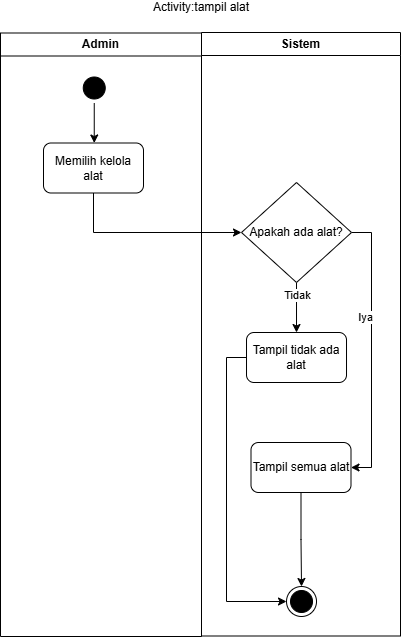

The diagram above was exported from draw.io. Its source (the exported page's mxGraphModel, read from the mxfile embedded in the PNG):
<mxGraphModel dx="687" dy="662" grid="1" gridSize="10" guides="1" tooltips="1" connect="1" arrows="1" fold="1" page="1" pageScale="1" pageWidth="850" pageHeight="1100" math="0" shadow="0">
  <root>
    <mxCell id="0" />
    <mxCell id="1" parent="0" />
    <mxCell id="0LtPxtzyw7cNHyAtDg3o-1" parent="1" style="swimlane;whiteSpace=wrap;html=1;" value="Admin" vertex="1">
      <mxGeometry height="603.5" width="201" x="226" y="66.5" as="geometry" />
    </mxCell>
    <mxCell id="0LtPxtzyw7cNHyAtDg3o-2" edge="1" parent="0LtPxtzyw7cNHyAtDg3o-1" source="0LtPxtzyw7cNHyAtDg3o-3" style="edgeStyle=orthogonalEdgeStyle;rounded=0;orthogonalLoop=1;jettySize=auto;html=1;entryX=0.5;entryY=0;entryDx=0;entryDy=0;endArrow=classic;endFill=1;">
      <mxGeometry relative="1" as="geometry">
        <mxPoint x="93.75" y="110" as="targetPoint" />
      </mxGeometry>
    </mxCell>
    <mxCell id="0LtPxtzyw7cNHyAtDg3o-3" parent="0LtPxtzyw7cNHyAtDg3o-1" style="ellipse;html=1;shape=startState;fillColor=#000000;strokeColor=#000000;" value="" vertex="1">
      <mxGeometry height="30" width="30" x="78.75" y="40" as="geometry" />
    </mxCell>
    <mxCell id="0LtPxtzyw7cNHyAtDg3o-5" parent="0LtPxtzyw7cNHyAtDg3o-1" style="html=1;dashed=0;whiteSpace=wrap;rounded=1;" value="Memilih kelola alat" vertex="1">
      <mxGeometry height="50" width="100" x="43" y="110" as="geometry" />
    </mxCell>
    <mxCell id="0LtPxtzyw7cNHyAtDg3o-6" edge="1" parent="0LtPxtzyw7cNHyAtDg3o-1" style="edgeStyle=orthogonalEdgeStyle;rounded=0;orthogonalLoop=1;jettySize=auto;html=1;">
      <mxGeometry relative="1" as="geometry">
        <mxPoint x="93.75" y="339.5" as="sourcePoint" />
      </mxGeometry>
    </mxCell>
    <mxCell id="0LtPxtzyw7cNHyAtDg3o-7" edge="1" parent="0LtPxtzyw7cNHyAtDg3o-1" style="edgeStyle=orthogonalEdgeStyle;rounded=0;orthogonalLoop=1;jettySize=auto;html=1;">
      <mxGeometry relative="1" as="geometry">
        <mxPoint x="93.74999999999977" y="388.75" as="sourcePoint" />
      </mxGeometry>
    </mxCell>
    <mxCell id="0LtPxtzyw7cNHyAtDg3o-56" edge="1" parent="0LtPxtzyw7cNHyAtDg3o-1" style="edgeStyle=orthogonalEdgeStyle;rounded=0;orthogonalLoop=1;jettySize=auto;html=1;">
      <mxGeometry relative="1" as="geometry">
        <mxPoint x="100.5" y="549.5" as="sourcePoint" />
      </mxGeometry>
    </mxCell>
    <mxCell id="0LtPxtzyw7cNHyAtDg3o-10" parent="1" style="swimlane;whiteSpace=wrap;html=1;" value="Sistem" vertex="1">
      <mxGeometry height="603.5" width="199" x="427" y="66" as="geometry" />
    </mxCell>
    <mxCell id="0LtPxtzyw7cNHyAtDg3o-11" edge="1" parent="0LtPxtzyw7cNHyAtDg3o-10" style="edgeStyle=orthogonalEdgeStyle;rounded=0;orthogonalLoop=1;jettySize=auto;html=1;entryX=0.5;entryY=0;entryDx=0;entryDy=0;">
      <mxGeometry relative="1" as="geometry">
        <mxPoint x="100.00999999999999" y="320" as="sourcePoint" />
      </mxGeometry>
    </mxCell>
    <mxCell id="0LtPxtzyw7cNHyAtDg3o-31" edge="1" parent="0LtPxtzyw7cNHyAtDg3o-10" source="0LtPxtzyw7cNHyAtDg3o-17" style="edgeStyle=orthogonalEdgeStyle;rounded=0;orthogonalLoop=1;jettySize=auto;html=1;entryX=0.5;entryY=0;entryDx=0;entryDy=0;" target="0LtPxtzyw7cNHyAtDg3o-29">
      <mxGeometry relative="1" as="geometry" />
    </mxCell>
    <mxCell id="0LtPxtzyw7cNHyAtDg3o-36" connectable="0" parent="0LtPxtzyw7cNHyAtDg3o-31" style="edgeLabel;html=1;align=center;verticalAlign=middle;resizable=0;points=[];" value="Tidak" vertex="1">
      <mxGeometry relative="1" x="-0.4959" as="geometry">
        <mxPoint as="offset" />
      </mxGeometry>
    </mxCell>
    <mxCell id="0LtPxtzyw7cNHyAtDg3o-32" edge="1" parent="0LtPxtzyw7cNHyAtDg3o-10" source="0LtPxtzyw7cNHyAtDg3o-17" style="edgeStyle=orthogonalEdgeStyle;rounded=0;orthogonalLoop=1;jettySize=auto;html=1;entryX=1;entryY=0.5;entryDx=0;entryDy=0;" target="0LtPxtzyw7cNHyAtDg3o-30">
      <mxGeometry relative="1" as="geometry">
        <Array as="points">
          <mxPoint x="170" y="200" />
          <mxPoint x="170" y="435" />
        </Array>
      </mxGeometry>
    </mxCell>
    <mxCell id="0LtPxtzyw7cNHyAtDg3o-35" connectable="0" parent="0LtPxtzyw7cNHyAtDg3o-32" style="edgeLabel;html=1;align=center;verticalAlign=middle;resizable=0;points=[];" value="Iya" vertex="1">
      <mxGeometry relative="1" x="-0.9082" y="2" as="geometry">
        <mxPoint y="86" as="offset" />
      </mxGeometry>
    </mxCell>
    <mxCell id="0LtPxtzyw7cNHyAtDg3o-17" parent="0LtPxtzyw7cNHyAtDg3o-10" style="rhombus;whiteSpace=wrap;html=1;fontColor=#000000;fillColor=#FFFFFF;strokeColor=#000000;" value="Apakah ada alat?" vertex="1">
      <mxGeometry height="100" width="110.01" x="40" y="150" as="geometry" />
    </mxCell>
    <mxCell id="0LtPxtzyw7cNHyAtDg3o-20" parent="0LtPxtzyw7cNHyAtDg3o-10" style="ellipse;html=1;shape=endState;fillColor=#000000;strokeColor=#000000;" value="" vertex="1">
      <mxGeometry height="30" width="30" x="85.00999999999999" y="554" as="geometry" />
    </mxCell>
    <mxCell id="0LtPxtzyw7cNHyAtDg3o-34" edge="1" parent="0LtPxtzyw7cNHyAtDg3o-10" source="0LtPxtzyw7cNHyAtDg3o-29" style="edgeStyle=orthogonalEdgeStyle;rounded=0;orthogonalLoop=1;jettySize=auto;html=1;entryX=0;entryY=0.5;entryDx=0;entryDy=0;exitX=0;exitY=0.5;exitDx=0;exitDy=0;" target="0LtPxtzyw7cNHyAtDg3o-20">
      <mxGeometry relative="1" as="geometry" />
    </mxCell>
    <mxCell id="0LtPxtzyw7cNHyAtDg3o-29" parent="0LtPxtzyw7cNHyAtDg3o-10" style="html=1;dashed=0;whiteSpace=wrap;rounded=1;" value="Tampil tidak ada alat" vertex="1">
      <mxGeometry height="50" width="100" x="45.00999999999999" y="300" as="geometry" />
    </mxCell>
    <mxCell id="0LtPxtzyw7cNHyAtDg3o-64" edge="1" parent="0LtPxtzyw7cNHyAtDg3o-10" source="0LtPxtzyw7cNHyAtDg3o-30" style="edgeStyle=orthogonalEdgeStyle;rounded=0;orthogonalLoop=1;jettySize=auto;html=1;entryX=0.5;entryY=0;entryDx=0;entryDy=0;" target="0LtPxtzyw7cNHyAtDg3o-20">
      <mxGeometry relative="1" as="geometry" />
    </mxCell>
    <mxCell id="0LtPxtzyw7cNHyAtDg3o-30" parent="0LtPxtzyw7cNHyAtDg3o-10" style="html=1;dashed=0;whiteSpace=wrap;rounded=1;" value="Tampil semua alat" vertex="1">
      <mxGeometry height="50" width="100" x="49.49999999999999" y="410" as="geometry" />
    </mxCell>
    <mxCell id="0LtPxtzyw7cNHyAtDg3o-59" edge="1" parent="0LtPxtzyw7cNHyAtDg3o-10" style="edgeStyle=orthogonalEdgeStyle;rounded=0;orthogonalLoop=1;jettySize=auto;html=1;entryX=0.5;entryY=0;entryDx=0;entryDy=0;">
      <mxGeometry relative="1" as="geometry">
        <mxPoint x="99.53846153846143" y="689.9604931020258" as="sourcePoint" />
      </mxGeometry>
    </mxCell>
    <mxCell id="0LtPxtzyw7cNHyAtDg3o-63" connectable="0" parent="0LtPxtzyw7cNHyAtDg3o-59" style="edgeLabel;html=1;align=center;verticalAlign=middle;resizable=0;points=[];" value="Iya" vertex="1">
      <mxGeometry relative="1" x="-0.4558" as="geometry">
        <mxPoint as="offset" />
      </mxGeometry>
    </mxCell>
    <mxCell id="0LtPxtzyw7cNHyAtDg3o-22" parent="1" style="text;html=1;whiteSpace=wrap;align=center;verticalAlign=middle;rounded=0;" value="Activity:tampil alat" vertex="1">
      <mxGeometry height="10" width="290" x="282" y="36" as="geometry" />
    </mxCell>
    <mxCell id="0LtPxtzyw7cNHyAtDg3o-25" edge="1" parent="1" style="rounded=0;orthogonalLoop=1;jettySize=auto;html=1;entryX=0;entryY=0.5;entryDx=0;entryDy=0;">
      <mxGeometry relative="1" as="geometry">
        <mxPoint x="465.01" y="495" as="targetPoint" />
      </mxGeometry>
    </mxCell>
    <mxCell id="0LtPxtzyw7cNHyAtDg3o-27" edge="1" parent="1" source="0LtPxtzyw7cNHyAtDg3o-5" style="edgeStyle=orthogonalEdgeStyle;rounded=0;orthogonalLoop=1;jettySize=auto;html=1;entryX=0;entryY=0.5;entryDx=0;entryDy=0;exitX=0.5;exitY=1;exitDx=0;exitDy=0;" target="0LtPxtzyw7cNHyAtDg3o-17">
      <mxGeometry relative="1" as="geometry">
        <mxPoint x="477.01" y="271" as="targetPoint" />
      </mxGeometry>
    </mxCell>
    <mxCell id="0LtPxtzyw7cNHyAtDg3o-58" edge="1" parent="1" style="edgeStyle=orthogonalEdgeStyle;rounded=0;orthogonalLoop=1;jettySize=auto;html=1;entryX=0;entryY=0.5;entryDx=0;entryDy=0;">
      <mxGeometry relative="1" as="geometry">
        <mxPoint x="376.5" y="706" as="sourcePoint" />
      </mxGeometry>
    </mxCell>
  </root>
</mxGraphModel>